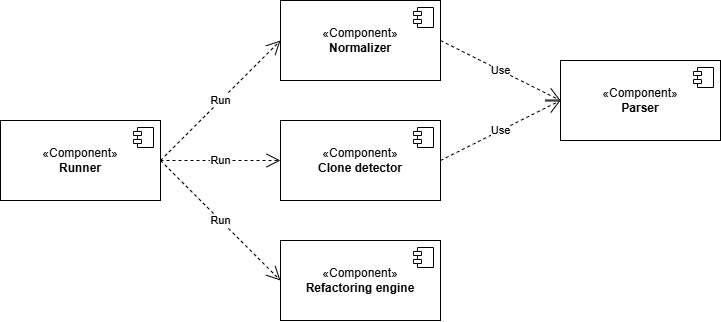

The diagram above was exported from draw.io. Its source (the exported page's mxGraphModel, read from the mxfile embedded in the PNG):
<mxGraphModel dx="1018" dy="604" grid="1" gridSize="10" guides="1" tooltips="1" connect="1" arrows="1" fold="1" page="1" pageScale="1" pageWidth="827" pageHeight="1169" math="0" shadow="0">
  <root>
    <mxCell id="0" />
    <mxCell id="1" parent="0" />
    <mxCell id="kgQj1z5bOutwLhSrfiUR-3" value="«Component»&lt;br&gt;&lt;b&gt;Normalizer&lt;/b&gt;" style="html=1;dropTarget=0;whiteSpace=wrap;" parent="1" vertex="1">
      <mxGeometry x="320" y="240" width="160" height="80" as="geometry" />
    </mxCell>
    <mxCell id="kgQj1z5bOutwLhSrfiUR-4" value="" style="shape=module;jettyWidth=8;jettyHeight=4;" parent="kgQj1z5bOutwLhSrfiUR-3" vertex="1">
      <mxGeometry x="1" width="20" height="20" relative="1" as="geometry">
        <mxPoint x="-27" y="7" as="offset" />
      </mxGeometry>
    </mxCell>
    <mxCell id="kgQj1z5bOutwLhSrfiUR-7" value="«Component»&lt;br&gt;&lt;b&gt;Clone detector&lt;/b&gt;" style="html=1;dropTarget=0;whiteSpace=wrap;" parent="1" vertex="1">
      <mxGeometry x="320" y="360" width="160" height="80" as="geometry" />
    </mxCell>
    <mxCell id="kgQj1z5bOutwLhSrfiUR-8" value="" style="shape=module;jettyWidth=8;jettyHeight=4;" parent="kgQj1z5bOutwLhSrfiUR-7" vertex="1">
      <mxGeometry x="1" width="20" height="20" relative="1" as="geometry">
        <mxPoint x="-27" y="7" as="offset" />
      </mxGeometry>
    </mxCell>
    <mxCell id="kgQj1z5bOutwLhSrfiUR-9" value="«Component»&lt;br&gt;&lt;b&gt;Refactoring engine&lt;/b&gt;" style="html=1;dropTarget=0;whiteSpace=wrap;" parent="1" vertex="1">
      <mxGeometry x="320" y="480" width="160" height="80" as="geometry" />
    </mxCell>
    <mxCell id="kgQj1z5bOutwLhSrfiUR-10" value="" style="shape=module;jettyWidth=8;jettyHeight=4;" parent="kgQj1z5bOutwLhSrfiUR-9" vertex="1">
      <mxGeometry x="1" width="20" height="20" relative="1" as="geometry">
        <mxPoint x="-27" y="7" as="offset" />
      </mxGeometry>
    </mxCell>
    <mxCell id="kgQj1z5bOutwLhSrfiUR-11" value="«Component»&lt;br&gt;&lt;b&gt;Parser&lt;/b&gt;" style="html=1;dropTarget=0;whiteSpace=wrap;" parent="1" vertex="1">
      <mxGeometry x="600" y="300" width="160" height="80" as="geometry" />
    </mxCell>
    <mxCell id="kgQj1z5bOutwLhSrfiUR-12" value="" style="shape=module;jettyWidth=8;jettyHeight=4;" parent="kgQj1z5bOutwLhSrfiUR-11" vertex="1">
      <mxGeometry x="1" width="20" height="20" relative="1" as="geometry">
        <mxPoint x="-27" y="7" as="offset" />
      </mxGeometry>
    </mxCell>
    <mxCell id="kgQj1z5bOutwLhSrfiUR-13" value="«Component»&lt;br&gt;&lt;b&gt;Runner&lt;/b&gt;" style="html=1;dropTarget=0;whiteSpace=wrap;" parent="1" vertex="1">
      <mxGeometry x="40" y="360" width="160" height="80" as="geometry" />
    </mxCell>
    <mxCell id="kgQj1z5bOutwLhSrfiUR-14" value="" style="shape=module;jettyWidth=8;jettyHeight=4;" parent="kgQj1z5bOutwLhSrfiUR-13" vertex="1">
      <mxGeometry x="1" width="20" height="20" relative="1" as="geometry">
        <mxPoint x="-27" y="7" as="offset" />
      </mxGeometry>
    </mxCell>
    <mxCell id="kgQj1z5bOutwLhSrfiUR-15" value="Run" style="endArrow=open;endSize=12;dashed=1;html=1;rounded=0;exitX=1;exitY=0.5;exitDx=0;exitDy=0;entryX=0;entryY=0.5;entryDx=0;entryDy=0;" parent="1" source="kgQj1z5bOutwLhSrfiUR-13" target="kgQj1z5bOutwLhSrfiUR-3" edge="1">
      <mxGeometry width="160" relative="1" as="geometry">
        <mxPoint x="330" y="370" as="sourcePoint" />
        <mxPoint x="490" y="370" as="targetPoint" />
      </mxGeometry>
    </mxCell>
    <mxCell id="kgQj1z5bOutwLhSrfiUR-16" value="Run" style="endArrow=open;endSize=12;dashed=1;html=1;rounded=0;exitX=1;exitY=0.5;exitDx=0;exitDy=0;" parent="1" source="kgQj1z5bOutwLhSrfiUR-13" target="kgQj1z5bOutwLhSrfiUR-7" edge="1">
      <mxGeometry width="160" relative="1" as="geometry">
        <mxPoint x="330" y="430" as="sourcePoint" />
        <mxPoint x="490" y="430" as="targetPoint" />
      </mxGeometry>
    </mxCell>
    <mxCell id="kgQj1z5bOutwLhSrfiUR-17" value="Run" style="endArrow=open;endSize=12;dashed=1;html=1;rounded=0;exitX=1;exitY=0.5;exitDx=0;exitDy=0;entryX=0;entryY=0.5;entryDx=0;entryDy=0;" parent="1" source="kgQj1z5bOutwLhSrfiUR-13" target="kgQj1z5bOutwLhSrfiUR-9" edge="1">
      <mxGeometry width="160" relative="1" as="geometry">
        <mxPoint x="330" y="430" as="sourcePoint" />
        <mxPoint x="490" y="430" as="targetPoint" />
      </mxGeometry>
    </mxCell>
    <mxCell id="kgQj1z5bOutwLhSrfiUR-18" value="Use" style="endArrow=open;endSize=12;dashed=1;html=1;rounded=0;exitX=1;exitY=0.5;exitDx=0;exitDy=0;entryX=0;entryY=0.5;entryDx=0;entryDy=0;" parent="1" source="kgQj1z5bOutwLhSrfiUR-3" target="kgQj1z5bOutwLhSrfiUR-11" edge="1">
      <mxGeometry width="160" relative="1" as="geometry">
        <mxPoint x="330" y="430" as="sourcePoint" />
        <mxPoint x="490" y="430" as="targetPoint" />
      </mxGeometry>
    </mxCell>
    <mxCell id="kgQj1z5bOutwLhSrfiUR-19" value="Use" style="endArrow=open;endSize=12;dashed=1;html=1;rounded=0;exitX=1;exitY=0.5;exitDx=0;exitDy=0;entryX=0;entryY=0.5;entryDx=0;entryDy=0;" parent="1" source="kgQj1z5bOutwLhSrfiUR-7" target="kgQj1z5bOutwLhSrfiUR-11" edge="1">
      <mxGeometry width="160" relative="1" as="geometry">
        <mxPoint x="330" y="430" as="sourcePoint" />
        <mxPoint x="490" y="430" as="targetPoint" />
      </mxGeometry>
    </mxCell>
  </root>
</mxGraphModel>